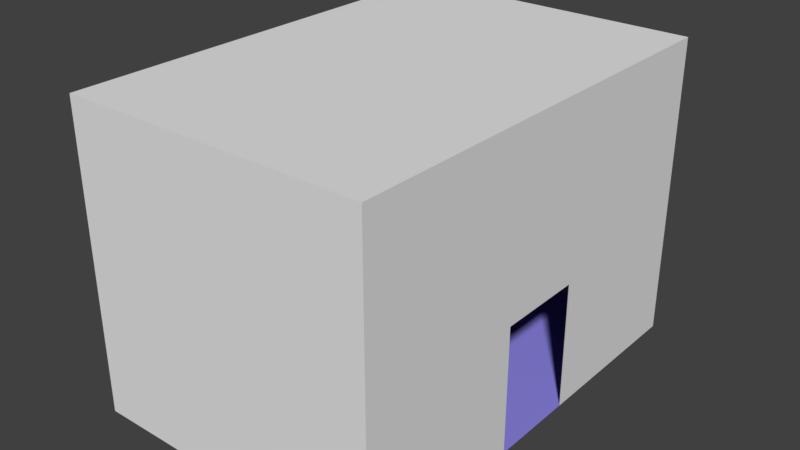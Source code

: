 # Source: CakeShop_Frame_Inside.blend  (saved by Blender 2.78.0; exported with 4.5.12 LTS)
import bpy
from mathutils import Matrix  # noqa: F401  (used for matrix-valued properties, if any)

bpy.ops.wm.read_factory_settings(use_empty=True)
scene = bpy.context.scene
scene.name = 'Scene'

# ---- collections
col_collection_1 = bpy.data.collections.new('Collection 1'); scene.collection.children.link(col_collection_1)

# ---- materials (node trees are filled in below, after node groups)
mat_floor_material = bpy.data.materials.new('Floor_Material')
mat_floor_material.alpha_threshold = 0.0
mat_floor_material.use_transparent_shadow = False
mat_floor_material.diffuse_color = (0.2792, 0.2461, 0.8, 1.0)
mat_floor_material.roughness = 0.5
mat_floor_material.line_color = (0.0, 0.0, 0.0, 1.0)
mat_wall_material = bpy.data.materials.new('Wall_Material')
mat_wall_material.alpha_threshold = 0.0
mat_wall_material.use_transparent_shadow = False
mat_wall_material.roughness = 0.5

# ---- material node trees

# ---- world
world_world = bpy.data.worlds.new('World'); scene.world = world_world
world_world.color = (0.05088, 0.05088, 0.05088)
world_world.use_sun_shadow = False
world_world.sun_shadow_jitter_overblur = 0.0
world_world.cycles.sampling_method = 'MANUAL'

# ---- meshes
me_cube = bpy.data.meshes.new('Cube')
me_cube.from_pydata([(9.63, 1.147e-06, -13.91), (9.63, -1.147e-06, 13.91), (-9.63, -1.147e-06, 13.91), (-9.63, 1.147e-06, -13.91), (9.63, 19.26, -13.91), (9.63, 19.26, 13.91), (-9.63, 19.26, 13.91), (-9.63, 19.26, -13.91), (9.63, 1.806e-07, -2.775), (9.63, -1.806e-07, 2.775), (9.63, 8.064, -2.775), (9.63, 8.064, 2.775)], [(8, 9)], [(0, 3, 2, 1), (4, 5, 6, 7), (0, 8, 10, 4), (1, 2, 6, 5), (2, 3, 7, 6), (4, 7, 3, 0), (1, 5, 11, 9), (10, 11, 5, 4)])
me_cube.polygons.foreach_set('material_index', [0, 1, 1, 1, 1, 1, 1, 1])
me_cube.materials.append(mat_floor_material)
me_cube.materials.append(mat_wall_material)
me_cube.use_remesh_preserve_volume = False
me_cube.use_remesh_preserve_attributes = False
me_cube.use_mirror_vertex_groups = False
me_cube.update()

# ---- objects
ob_cube = bpy.data.objects.new('Cube', me_cube)

# ---- transforms, parenting, visibility, modifiers, constraints
ob_cube.location = (0.0, 0.0, 0.0)
ob_cube.rotation_euler = (1.571, -0.0, 0.0)
ob_cube.lock_rotations_4d = False
ob_cube.empty_display_type = 'ARROWS'
ob_cube.lineart.crease_threshold = 0.0

# ---- collection membership
col_collection_1.objects.link(ob_cube)

# ---- scene / render settings (as saved in the file)
scene.frame_start = 1; scene.frame_end = 250; scene.frame_set(1)
scene.render.engine = 'BLENDER_EEVEE_NEXT'
scene.render.resolution_percentage = 50
scene.render.dither_intensity = 0.0
scene.cycles.use_denoising = False
scene.cycles.samples = 128
scene.cycles.sampling_pattern = 'TABULATED_SOBOL'
scene.cycles.light_sampling_threshold = 0.0
scene.cycles.use_adaptive_sampling = False
scene.cycles.use_light_tree = False
scene.cycles.blur_glossy = 0.0
scene.cycles.sample_clamp_indirect = 0.0
scene.view_settings.view_transform = 'Standard'
bpy.context.view_layer.update()

# ---- added for rendering (the .blend has no active camera and no usable light): camera, sun
cam_auto = bpy.data.cameras.new('AutoCamera')
cam_auto.lens = 50.0
cam_auto.sensor_width = 36.0
cam_auto.clip_end = 1000.0
ob_auto_camera = bpy.data.objects.new('AutoCamera', cam_auto)
scene.collection.objects.link(ob_auto_camera)
ob_auto_camera.location = (36.0258, -43.2309, 38.4506)
ob_auto_camera.rotation_euler = (1.09748, -7.21219e-08, 0.694738)
scene.camera = ob_auto_camera
light_auto_sun = bpy.data.lights.new('AutoSun', 'SUN')
light_auto_sun.energy = 3.0
light_auto_sun.angle = 0.0523599
ob_auto_sun = bpy.data.objects.new('AutoSun', light_auto_sun)
scene.collection.objects.link(ob_auto_sun)
ob_auto_sun.rotation_euler = (0.872665, 0.174533, 0.523599)
bpy.context.view_layer.update()
